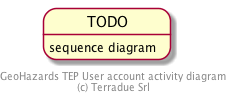

The diagram above was rendered by PlantUML. Its source (embedded in the PNG):
@startuml
TODO: sequence diagram

footer
GeoHazards TEP User account activity diagram
(c) Terradue Srl
endfooter

@enduml